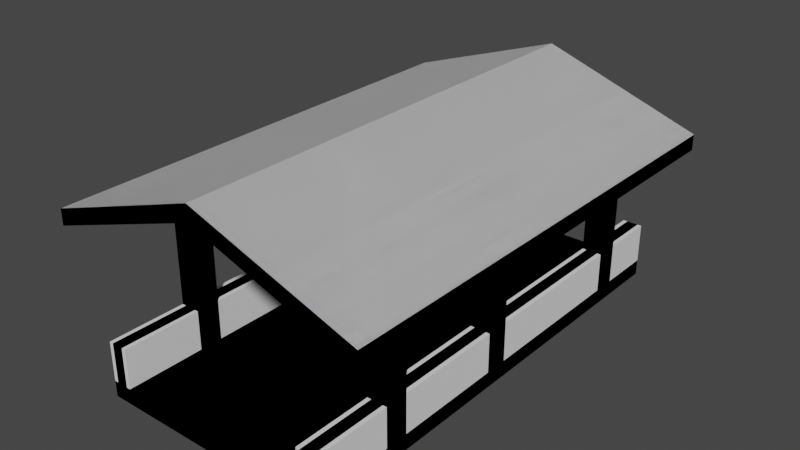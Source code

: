 # Source: bridge.blend  (saved by Blender 3.3.6; exported with 4.5.12 LTS)
import bpy
from mathutils import Matrix  # noqa: F401  (used for matrix-valued properties, if any)

bpy.ops.wm.read_factory_settings(use_empty=True)
scene = bpy.context.scene
scene.name = 'Scene'

# ---- collections
col_collection = bpy.data.collections.new('Collection'); scene.collection.children.link(col_collection)

# ---- node groups
ng_auto_smooth = bpy.data.node_groups.new('Auto Smooth', 'GeometryNodeTree')
_s = ng_auto_smooth.interface.new_socket(name='Geometry', in_out='OUTPUT', socket_type='NodeSocketGeometry')
_s = ng_auto_smooth.interface.new_socket(name='Geometry', in_out='INPUT', socket_type='NodeSocketGeometry')
_s = ng_auto_smooth.interface.new_socket(name='Angle', in_out='INPUT', socket_type='NodeSocketFloat')
_s.subtype = 'ANGLE'
_s.min_value = 0.0
_s.max_value = 3.142
ng_auto_smooth.is_modifier = True
_N = ng_auto_smooth.nodes; _L = ng_auto_smooth.links
n0 = _N.new('NodeGroupOutput'); n0.name = 'Group Output'; n0.location = (480, -100)
n1 = _N.new('NodeGroupInput'); n1.name = 'Group Input'; n1.location = (-420, -300)
n2 = _N.new('NodeGroupInput'); n2.name = 'Group Input.001'; n2.location = (-60, -100)
n3 = _N.new('GeometryNodeSetShadeSmooth'); n3.name = 'Set Shade Smooth'; n3.location = (120, -100)
n3.domain = 'EDGE'
n4 = _N.new('GeometryNodeSetShadeSmooth'); n4.name = 'Set Shade Smooth.001'; n4.location = (300, -100)
n5 = _N.new('GeometryNodeInputMeshEdgeAngle'); n5.name = 'Edge Angle'; n5.location = (-420, -220)
n6 = _N.new('GeometryNodeInputEdgeSmooth'); n6.name = 'Is Edge Smooth'; n6.location = (-60, -160)
n7 = _N.new('GeometryNodeInputShadeSmooth'); n7.name = 'Is Face Smooth'; n7.location = (-240, -340)
n8 = _N.new('FunctionNodeBooleanMath'); n8.name = 'Boolean Math'; n8.location = (-60, -220)
n9 = _N.new('FunctionNodeCompare'); n9.name = 'Compare'; n9.location = (-240, -180)
n9.operation = 'LESS_EQUAL'
_L.new(n5.outputs[0], n9.inputs[0])
_L.new(n4.outputs[0], n0.inputs[0])
_L.new(n1.outputs[1], n9.inputs[1])
_L.new(n9.outputs[0], n8.inputs[0])
_L.new(n7.outputs[0], n8.inputs[1])
_L.new(n2.outputs[0], n3.inputs[0])
_L.new(n6.outputs[0], n3.inputs[1])
_L.new(n3.outputs[0], n4.inputs[0])
_L.new(n8.outputs[0], n3.inputs[2])
n0.is_active_output = True

# ---- world
world_world = bpy.data.worlds.new('World'); scene.world = world_world
world_world.use_nodes = True; world_world.node_tree.nodes.clear()
_N = world_world.node_tree.nodes; _L = world_world.node_tree.links
n0 = _N.new('ShaderNodeOutputWorld'); n0.name = 'World Output'; n0.location = (300, 300)
n1 = _N.new('ShaderNodeBackground'); n1.name = 'Background'; n1.location = (10, 300)
n1.inputs[0].default_value = (0.05088, 0.05088, 0.05088, 1.0)
_L.new(n1.outputs[0], n0.inputs[0])
n0.is_active_output = True
world_world.color = (0.05088, 0.05088, 0.05088)
world_world.use_sun_shadow = False
world_world.sun_shadow_jitter_overblur = 0.0

# ---- cameras
cam_camera = bpy.data.cameras.new('Camera')
cam_camera.sensor_fit = 'VERTICAL'
cam_camera.clip_start = 0.05
cam_camera.clip_end = 100.0
cam_camera.lens = 17.14
cam_camera.lens_unit = 'FOV'
cam_camera_001 = bpy.data.cameras.new('Camera.001')
cam_camera_001.sensor_fit = 'VERTICAL'
cam_camera_001.clip_start = 0.05
cam_camera_001.clip_end = 100.0
cam_camera_001.lens = 17.14
cam_camera_001.lens_unit = 'FOV'

# ---- meshes
me_mesh_0 = bpy.data.meshes.new('Mesh_0')
me_mesh_0.from_pydata([(-0.5, -0.5, 1.0), (0.5, 0.5, 1.0), (0.5, -0.5, 1.0), (-0.5, 0.5, 1.0), (-0.5, -0.5, -1.0), (0.5, 0.5, -1.0), (0.5, -0.5, -1.0), (-0.5, 0.5, -1.0), (0.5, -0.5, 1.0), (-0.5, 0.5, 1.0), (0.5, 0.5, 1.0), (-0.5, -0.5, 1.0), (0.5, -0.5, -1.0), (-0.5, 0.5, -1.0), (0.5, 0.5, -1.0), (-0.5, -0.5, -1.0), (0.5, -0.5, 1.0), (-0.5, -0.5, -1.0), (-0.5, -0.5, 1.0), (0.5, -0.5, -1.0), (0.5, 0.5, 1.0), (-0.5, 0.5, -1.0), (-0.5, 0.5, 1.0), (0.5, 0.5, -1.0)], [], [(4, 2, 0), (4, 6, 2), (5, 3, 1), (5, 7, 3), (12, 10, 8), (12, 14, 10), (13, 11, 9), (13, 15, 11), (20, 18, 16), (20, 22, 18), (21, 19, 17), (21, 23, 19)])
_uv = me_mesh_0.uv_layers.new(name='UVMap')
_uv.uv.foreach_set('vector', [0.0, 0.5, 0.3333, 1.0, 0.0, 1.0, 0.0, 0.5, 0.3333, 0.5, 0.3333, 1.0, 0.6665, 0.5, 1.0, 1.0, 0.6665, 1.0, 0.6665, 0.5, 1.0, 0.5, 1.0, 1.0, 0.3333, 0.5, 0.6665, 1.0, 0.3333, 1.0, 0.3333, 0.5, 0.6665, 0.5, 0.6665, 1.0, 0.0, 0.0, 0.3333, 0.5, 0.0, 0.5, 0.0, 0.0, 0.3333, 0.0, 0.3333, 0.5, 0.3333, 0.0, 0.6665, 0.5, 0.3333, 0.5, 0.3333, 0.0, 0.6665, 0.0, 0.6665, 0.5, 0.6665, 0.0, 1.0, 0.5, 0.6665, 0.5, 0.6665, 0.0, 1.0, 0.0, 1.0, 0.5])
me_mesh_0.update()
me_mesh_0.normals_split_custom_set([tuple(v) for v in zip(*[iter([0.0, -1.0, 0.0, 0.0, -1.0, 0.0, 0.0, -1.0, 0.0, 0.0, -1.0, 0.0, 0.0, -1.0, 0.0, 0.0, -1.0, 0.0, 0.0, 1.0, 0.0, 0.0, 1.0, 0.0, 0.0, 1.0, 0.0, 0.0, 1.0, 0.0, 0.0, 1.0, 0.0, 0.0, 1.0, 0.0, 1.0, 0.0, 0.0, 1.0, 0.0, 0.0, 1.0, 0.0, 0.0, 1.0, 0.0, 0.0, 1.0, 0.0, 0.0, 1.0, 0.0, 0.0, -1.0, 0.0, 0.0, -1.0, 0.0, 0.0, -1.0, 0.0, 0.0, -1.0, 0.0, 0.0, -1.0, 0.0, 0.0, -1.0, 0.0, 0.0, 0.0, 0.0, 1.0, 0.0, 0.0, 1.0, 0.0, 0.0, 1.0, 0.0, 0.0, 1.0, 0.0, 0.0, 1.0, 0.0, 0.0, 1.0, 0.0, 0.0, -1.0, 0.0, 0.0, -1.0, 0.0, 0.0, -1.0, 0.0, 0.0, -1.0, 0.0, 0.0, -1.0, 0.0, 0.0, -1.0])] * 3)])
me_cube = bpy.data.meshes.new('Cube')
me_cube.from_pydata([(-3.0, -4.0, -0.4), (-3.0, -4.0, 0.0), (-3.0, 4.0, -0.4), (-3.0, 4.0, 0.0), (-3.0, -2.6, 0.0), (-3.0, -2.6, 4.0), (-3.0, -2.0, 0.0), (-3.0, -2.0, 4.0), (-2.5, -2.6, 0.0), (-2.5, -2.6, 4.2), (-2.5, -2.0, 0.0), (-2.5, -2.0, 4.2), (-3.0, 2.0, 0.0), (-3.0, 2.0, 4.0), (-3.0, 2.6, 0.0), (-3.0, 2.6, 4.0), (-2.5, 2.0, 0.0), (-2.5, 2.0, 4.2), (-2.5, 2.6, 0.0), (-2.5, 2.6, 4.2), (-2.6, 4.0, 1.0), (-2.6, 4.0, 4.47e-08), (-2.6, -4.0, 1.0), (-2.6, -4.0, 4.47e-08), (-2.9, 4.0, 1.0), (-2.9, 4.0, 4.47e-08), (-2.9, -4.0, 1.0), (-2.9, -4.0, 4.47e-08), (0.0, 4.0, -0.4), (0.0, 4.0, 0.0), (0.0, -4.0, -0.4), (0.0, -4.0, 0.0), (0.0, -4.0, 4.8), (0.0, -4.0, 5.2), (0.0, 4.0, 4.8), (0.0, 4.0, 5.2), (-4.1, -4.0, 3.4), (-4.1, -4.0, 3.8), (-4.1, 4.0, 3.4), (-4.1, 4.0, 3.8)], [], [(0, 1, 3, 2), (36, 37, 39, 38), (29, 3, 1, 31), (4, 5, 7, 6), (6, 7, 11, 10), (10, 11, 9, 8), (8, 9, 5, 4), (12, 13, 15, 14), (14, 15, 19, 18), (18, 19, 17, 16), (16, 17, 13, 12), (27, 26, 24, 25), (20, 24, 26, 22), (21, 20, 22, 23), (2, 28, 30, 0), (35, 39, 37, 33), (32, 36, 38, 34)])
me_cube.polygons.foreach_set('use_smooth', [True] * 17)
_uv = me_cube.uv_layers.new(name='UVMap')
_uv.uv.foreach_set('vector', [0.375, 0.0, 0.625, 0.0, 0.625, 0.25, 0.375, 0.25, 0.375, 0.25, 0.625, 0.25, 0.625, 0.5, 0.375, 0.5, 0.75, 0.5, 0.875, 0.5, 0.875, 0.75, 0.75, 0.75, 0.375, 0.0, 0.625, 0.0, 0.625, 0.25, 0.375, 0.25, 0.375, 0.25, 0.625, 0.25, 0.625, 0.5, 0.375, 0.5, 0.375, 0.5, 0.625, 0.5, 0.625, 0.75, 0.375, 0.75, 0.375, 0.75, 0.625, 0.75, 0.625, 1.0, 0.375, 1.0, 0.375, 0.0, 0.625, 0.0, 0.625, 0.25, 0.375, 0.25, 0.375, 0.25, 0.625, 0.25, 0.625, 0.5, 0.375, 0.5, 0.375, 0.5, 0.625, 0.5, 0.625, 0.75, 0.375, 0.75, 0.375, 0.75, 0.625, 0.75, 0.625, 1.0, 0.375, 1.0, 0.375, 0.5, 0.625, 0.5, 0.625, 0.75, 0.375, 0.75, 0.125, 0.5, 0.375, 0.5, 0.375, 0.75, 0.125, 0.75, 0.625, 0.5, 0.875, 0.5, 0.875, 0.75, 0.625, 0.75, 0.125, 0.5, 0.25, 0.5, 0.25, 0.75, 0.125, 0.75, 0.375, 0.75, 0.625, 0.75, 0.625, 1.0, 0.375, 1.0, 0.375, 0.75, 0.125, 0.75, 0.125, 0.5, 0.375, 0.5])
me_cube.update()
me_cube_001 = bpy.data.meshes.new('Cube.001')
me_cube_001.from_pydata([(-3.0, 4.0, -0.4), (-3.0, 4.0, 0.0), (-3.0, 2.0, 0.0), (-3.0, 2.0, 4.0), (-3.0, 2.6, 0.0), (-3.0, 2.6, 4.0), (-2.5, 2.0, 0.0), (-2.5, 2.0, 4.2), (-2.5, 2.6, 0.0), (-2.5, 2.6, 4.2), (-2.6, 4.0, 1.0), (-2.6, 4.0, 4.47e-08), (-2.9, 4.0, 1.0), (-2.9, 4.0, 4.47e-08), (0.0, 4.0, -0.4), (0.0, 4.0, 0.0), (0.0, 4.0, 4.8), (0.0, 4.0, 5.2), (-4.1, 4.0, 3.4), (-4.1, 4.0, 3.8), (0.0, 0.0, 4.8), (0.0, 0.0, 5.2), (-4.1, 0.0, 3.4), (-4.1, 0.0, 3.8), (-2.6, 0.0, 1.0), (-2.9, 0.0, 4.47e-08), (-2.9, 0.0, 1.0), (-2.6, 0.0, 4.47e-08), (-3.0, 0.0, -0.4), (-3.0, 0.0, 0.0), (0.0, 0.0, 0.0), (0.0, 0.0, -0.4)], [], [(28, 29, 1, 0), (22, 23, 19, 18), (2, 3, 5, 4), (4, 5, 9, 8), (8, 9, 7, 6), (6, 7, 3, 2), (16, 20, 22, 18), (25, 26, 12, 13), (20, 21, 23, 22), (11, 10, 24, 27), (10, 12, 26, 24), (0, 14, 31, 28), (15, 1, 29, 30), (27, 24, 26, 25), (31, 30, 29, 28), (17, 19, 23, 21)])
me_cube_001.polygons.foreach_set('use_smooth', [True] * 16)
_uv = me_cube_001.uv_layers.new(name='UVMap')
_uv.uv.foreach_set('vector', [0.375, 0.125, 0.625, 0.125, 0.625, 0.25, 0.375, 0.25, 0.375, 0.375, 0.625, 0.375, 0.625, 0.5, 0.375, 0.5, 0.375, 0.0, 0.625, 0.0, 0.625, 0.25, 0.375, 0.25, 0.375, 0.25, 0.625, 0.25, 0.625, 0.5, 0.375, 0.5, 0.375, 0.5, 0.625, 0.5, 0.625, 0.75, 0.375, 0.75, 0.375, 0.75, 0.625, 0.75, 0.625, 1.0, 0.375, 1.0, 0.375, 0.5, 0.375, 0.625, 0.125, 0.625, 0.125, 0.5, 0.375, 0.625, 0.625, 0.625, 0.625, 0.75, 0.375, 0.75, 0.375, 0.625, 0.375, 0.875, 0.625, 0.375, 0.375, 0.375, 0.625, 0.5, 0.875, 0.5, 0.875, 0.625, 0.625, 0.625, 0.125, 0.5, 0.375, 0.5, 0.375, 0.625, 0.125, 0.625, 0.125, 0.5, 0.25, 0.5, 0.25, 0.625, 0.125, 0.625, 0.75, 0.5, 0.875, 0.5, 0.875, 0.625, 0.75, 0.625, 0.625, 0.625, 0.125, 0.625, 0.625, 0.625, 0.375, 0.625, 0.25, 0.625, 0.75, 0.625, 0.875, 0.625, 0.375, 0.125, 0.375, 0.75, 0.625, 0.75, 0.625, 0.875, 0.375, 0.875])
me_cube_001.update()
me_cube_010 = bpy.data.meshes.new('Cube.010')
me_cube_010.from_pydata([(-3.0, -4.0, -0.4), (-3.0, -4.0, 0.0), (-3.0, 4.0, -0.4), (-3.0, 4.0, 0.0), (-3.0, -2.6, 0.0), (-3.0, -2.6, 4.0), (-3.0, -2.0, 0.0), (-3.0, -2.0, 4.0), (-2.5, -2.6, 0.0), (-2.5, -2.6, 4.2), (-2.5, -2.0, 0.0), (-2.5, -2.0, 4.2), (-3.0, 2.0, 0.0), (-3.0, 2.0, 4.0), (-3.0, 2.6, 0.0), (-3.0, 2.6, 4.0), (-2.5, 2.0, 0.0), (-2.5, 2.0, 4.2), (-2.5, 2.6, 0.0), (-2.5, 2.6, 4.2), (-2.5, 4.0, 1.0), (-2.5, 4.0, 4.47e-08), (-2.5, -4.0, 1.0), (-2.5, -4.0, 4.47e-08), (-3.0, 4.0, 1.0), (-3.0, 4.0, 4.47e-08), (-3.0, -4.0, 1.0), (-3.0, -4.0, 4.47e-08), (0.0, 4.0, -0.4), (0.0, 4.0, 0.0), (0.0, -4.0, -0.4), (0.0, -4.0, 0.0), (0.0, -4.0, 4.8), (0.0, -4.0, 5.2), (0.0, 4.0, 4.8), (0.0, 4.0, 5.2), (-4.1, -4.0, 3.4), (-4.1, -4.0, 3.8), (-4.1, 4.0, 3.4), (-4.1, 4.0, 3.8)], [], [(0, 1, 3, 2), (36, 37, 39, 38), (29, 3, 1, 31), (4, 5, 7, 6), (6, 7, 11, 10), (10, 11, 9, 8), (8, 9, 5, 4), (12, 13, 15, 14), (14, 15, 19, 18), (18, 19, 17, 16), (16, 17, 13, 12), (27, 26, 24, 25), (20, 24, 26, 22), (21, 20, 22, 23), (2, 28, 30, 0), (35, 39, 37, 33), (32, 36, 38, 34)])
me_cube_010.polygons.foreach_set('use_smooth', [True] * 17)
_uv = me_cube_010.uv_layers.new(name='UVMap')
_uv.uv.foreach_set('vector', [0.375, 0.0, 0.625, 0.0, 0.625, 0.25, 0.375, 0.25, 0.375, 0.25, 0.625, 0.25, 0.625, 0.5, 0.375, 0.5, 0.75, 0.5, 0.875, 0.5, 0.875, 0.75, 0.75, 0.75, 0.375, 0.0, 0.625, 0.0, 0.625, 0.25, 0.375, 0.25, 0.375, 0.25, 0.625, 0.25, 0.625, 0.5, 0.375, 0.5, 0.375, 0.5, 0.625, 0.5, 0.625, 0.75, 0.375, 0.75, 0.375, 0.75, 0.625, 0.75, 0.625, 1.0, 0.375, 1.0, 0.375, 0.0, 0.625, 0.0, 0.625, 0.25, 0.375, 0.25, 0.375, 0.25, 0.625, 0.25, 0.625, 0.5, 0.375, 0.5, 0.375, 0.5, 0.625, 0.5, 0.625, 0.75, 0.375, 0.75, 0.375, 0.75, 0.625, 0.75, 0.625, 1.0, 0.375, 1.0, 0.375, 0.5, 0.625, 0.5, 0.625, 0.75, 0.375, 0.75, 0.125, 0.5, 0.375, 0.5, 0.375, 0.75, 0.125, 0.75, 0.625, 0.5, 0.875, 0.5, 0.875, 0.75, 0.625, 0.75, 0.125, 0.5, 0.25, 0.5, 0.25, 0.75, 0.125, 0.75, 0.375, 0.75, 0.625, 0.75, 0.625, 1.0, 0.375, 1.0, 0.375, 0.75, 0.125, 0.75, 0.125, 0.5, 0.375, 0.5])
me_cube_010.update()
me_cube_011 = bpy.data.meshes.new('Cube.011')
me_cube_011.from_pydata([(-3.0, 4.0, -0.4), (-3.0, 4.0, 0.0), (-3.0, 2.0, 0.0), (-3.0, 2.0, 4.0), (-3.0, 2.6, 0.0), (-3.0, 2.6, 4.0), (-2.5, 2.0, 0.0), (-2.5, 2.0, 4.2), (-2.5, 2.6, 0.0), (-2.5, 2.6, 4.2), (-2.5, 4.0, 1.0), (-2.5, 4.0, 4.47e-08), (-3.0, 4.0, 1.0), (-3.0, 4.0, 4.47e-08), (0.0, 4.0, -0.4), (0.0, 4.0, 0.0), (0.0, 4.0, 4.8), (0.0, 4.0, 5.2), (-4.1, 4.0, 3.4), (-4.1, 4.0, 3.8), (0.0, 0.0, 4.8), (0.0, 0.0, 5.2), (-4.1, 0.0, 3.4), (-4.1, 0.0, 3.8), (-2.5, 0.0, 1.0), (-3.0, 0.0, 4.47e-08), (-3.0, 0.0, 1.0), (-2.5, 0.0, 4.47e-08), (-3.0, 0.0, -0.4), (-3.0, 0.0, 0.0), (0.0, 0.0, 0.0), (0.0, 0.0, -0.4)], [], [(28, 29, 1, 0), (22, 23, 19, 18), (2, 3, 5, 4), (4, 5, 9, 8), (8, 9, 7, 6), (6, 7, 3, 2), (16, 20, 22, 18), (25, 26, 12, 13), (20, 21, 23, 22), (11, 10, 24, 27), (10, 12, 26, 24), (0, 14, 31, 28), (15, 1, 29, 30), (27, 24, 26, 25), (31, 30, 29, 28), (17, 19, 23, 21)])
me_cube_011.polygons.foreach_set('use_smooth', [True] * 16)
_uv = me_cube_011.uv_layers.new(name='UVMap')
_uv.uv.foreach_set('vector', [0.375, 0.125, 0.625, 0.125, 0.625, 0.25, 0.375, 0.25, 0.375, 0.375, 0.625, 0.375, 0.625, 0.5, 0.375, 0.5, 0.375, 0.0, 0.625, 0.0, 0.625, 0.25, 0.375, 0.25, 0.375, 0.25, 0.625, 0.25, 0.625, 0.5, 0.375, 0.5, 0.375, 0.5, 0.625, 0.5, 0.625, 0.75, 0.375, 0.75, 0.375, 0.75, 0.625, 0.75, 0.625, 1.0, 0.375, 1.0, 0.375, 0.5, 0.375, 0.625, 0.125, 0.625, 0.125, 0.5, 0.375, 0.625, 0.625, 0.625, 0.625, 0.75, 0.375, 0.75, 0.375, 0.625, 0.375, 0.875, 0.625, 0.375, 0.375, 0.375, 0.625, 0.5, 0.875, 0.5, 0.875, 0.625, 0.625, 0.625, 0.125, 0.5, 0.375, 0.5, 0.375, 0.625, 0.125, 0.625, 0.125, 0.5, 0.25, 0.5, 0.25, 0.625, 0.125, 0.625, 0.75, 0.5, 0.875, 0.5, 0.875, 0.625, 0.75, 0.625, 0.625, 0.625, 0.125, 0.625, 0.625, 0.625, 0.375, 0.625, 0.25, 0.625, 0.75, 0.625, 0.875, 0.625, 0.375, 0.125, 0.375, 0.75, 0.625, 0.75, 0.625, 0.875, 0.375, 0.875])
me_cube_011.update()

# ---- objects
ob_player = bpy.data.objects.new('Player', None)
ob_body = bpy.data.objects.new('Body', None)
ob_camerapivot = bpy.data.objects.new('CameraPivot', None)
ob_fpcamera = bpy.data.objects.new('FPCamera', cam_camera)
ob_springarm = bpy.data.objects.new('SpringArm', None)
ob_tpcamera = bpy.data.objects.new('TPCamera', cam_camera_001)
ob_meshinstance = bpy.data.objects.new('MeshInstance', me_mesh_0)
ob_walldetector = bpy.data.objects.new('WallDetector', None)
ob_collisionshape = bpy.data.objects.new('CollisionShape', None)
ob_floordetector = bpy.data.objects.new('FloorDetector', None)
ob_collisionshape2 = bpy.data.objects.new('CollisionShape2', None)
ob_ceilingdetector = bpy.data.objects.new('CeilingDetector', None)
ob_collisionshape3 = bpy.data.objects.new('CollisionShape3', None)
ob_bridgemid = bpy.data.objects.new('BridgeMid', me_cube)
ob_bridgeend = bpy.data.objects.new('BridgeEnd', me_cube_001)
ob_bridgemid_colonly = bpy.data.objects.new('BridgeMid-colonly', me_cube_010)
ob_bridgeend_colonly = bpy.data.objects.new('BridgeEnd-colonly', me_cube_011)

# ---- transforms, parenting, visibility, modifiers, constraints
ob_player.location = (0.0, 0.0, 1.0)
ob_player.rotation_mode = 'QUATERNION'
ob_player.rotation_quaternion = (1.0, 0.0, 0.0, 0.0)
ob_player.empty_display_size = 0.001
ob_body.parent = ob_player
ob_body.location = (0.0, 0.0, 0.0)
ob_body.rotation_mode = 'QUATERNION'
ob_body.rotation_quaternion = (1.0, 0.0, 0.0, 0.0)
ob_body.empty_display_size = 0.001
ob_camerapivot.parent = ob_player
ob_camerapivot.location = (0.0, 0.0, 0.5)
ob_camerapivot.rotation_mode = 'QUATERNION'
ob_camerapivot.rotation_quaternion = (1.0, 0.0, 0.0, 0.0)
ob_camerapivot.empty_display_size = 0.001
ob_fpcamera.parent = ob_camerapivot
ob_fpcamera.location = (0.0, 0.0, 0.0)
ob_fpcamera.rotation_mode = 'QUATERNION'
ob_fpcamera.rotation_quaternion = (0.7071, 0.7071, 0.0, 0.0)
ob_springarm.parent = ob_fpcamera
ob_springarm.location = (0.0, 0.0, 0.0)
ob_springarm.rotation_mode = 'QUATERNION'
ob_springarm.rotation_quaternion = (0.7071, -0.7071, 0.0, 0.0)
ob_springarm.empty_display_size = 0.001
ob_tpcamera.parent = ob_springarm
ob_tpcamera.location = (0.0, 0.0, 0.0)
ob_tpcamera.rotation_mode = 'QUATERNION'
ob_tpcamera.rotation_quaternion = (0.7071, 0.7071, 0.0, 0.0)
ob_meshinstance.parent = ob_camerapivot
ob_meshinstance.location = (0.0, 0.0, -0.5)
ob_meshinstance.rotation_mode = 'QUATERNION'
ob_meshinstance.rotation_quaternion = (1.0, 0.0, 0.0, 0.0)
ob_walldetector.parent = ob_player
ob_walldetector.location = (0.0, 0.0, 0.0)
ob_walldetector.rotation_mode = 'QUATERNION'
ob_walldetector.rotation_quaternion = (1.0, 0.0, 0.0, 0.0)
ob_walldetector.empty_display_size = 0.001
ob_collisionshape.parent = ob_walldetector
ob_collisionshape.location = (0.0, 0.0, 0.24)
ob_collisionshape.rotation_mode = 'QUATERNION'
ob_collisionshape.rotation_quaternion = (1.0, 0.0, 0.0, 0.0)
ob_collisionshape.empty_display_size = 0.096
ob_floordetector.parent = ob_player
ob_floordetector.location = (0.0, 0.0, 0.0)
ob_floordetector.rotation_mode = 'QUATERNION'
ob_floordetector.rotation_quaternion = (1.0, 0.0, 0.0, 0.0)
ob_floordetector.empty_display_size = 0.001
ob_collisionshape2.parent = ob_floordetector
ob_collisionshape2.location = (0.0, 0.0, -1.29)
ob_collisionshape2.rotation_mode = 'QUATERNION'
ob_collisionshape2.rotation_quaternion = (1.0, 0.0, 0.0, 0.0)
ob_collisionshape2.empty_display_size = 0.516
ob_ceilingdetector.parent = ob_player
ob_ceilingdetector.location = (0.0, 0.0, 0.0)
ob_ceilingdetector.rotation_mode = 'QUATERNION'
ob_ceilingdetector.rotation_quaternion = (1.0, 0.0, 0.0, 0.0)
ob_ceilingdetector.empty_display_size = 0.001
ob_collisionshape3.parent = ob_ceilingdetector
ob_collisionshape3.location = (0.0, 0.0, 0.8)
ob_collisionshape3.rotation_mode = 'QUATERNION'
ob_collisionshape3.rotation_quaternion = (1.0, 0.0, 0.0, 0.0)
ob_collisionshape3.empty_display_size = 0.32
ob_bridgemid.location = (0.0, 0.0, 0.0)
_m = ob_bridgemid.modifiers.new('Mirror', 'MIRROR')
_m.use_clip = True
_m = ob_bridgemid.modifiers.new('Auto Smooth', 'NODES')
_m.node_group = ng_auto_smooth
_gi = [s.identifier for s in ng_auto_smooth.interface.items_tree if s.item_type == 'SOCKET' and s.in_out == 'INPUT']
_m[_gi[1]] = 0.5236  # Angle
ob_bridgeend.location = (0.0, -8.0, 0.0)
_m = ob_bridgeend.modifiers.new('Mirror', 'MIRROR')
_m.use_clip = True
_m = ob_bridgeend.modifiers.new('Auto Smooth', 'NODES')
_m.node_group = ng_auto_smooth
_gi = [s.identifier for s in ng_auto_smooth.interface.items_tree if s.item_type == 'SOCKET' and s.in_out == 'INPUT']
_m[_gi[1]] = 0.5236  # Angle
ob_bridgemid_colonly.location = (0.0, 0.0, 0.0)
ob_bridgemid_colonly.display_type = 'WIRE'
_m = ob_bridgemid_colonly.modifiers.new('Mirror', 'MIRROR')
_m.use_clip = True
_m = ob_bridgemid_colonly.modifiers.new('Auto Smooth', 'NODES')
_m.node_group = ng_auto_smooth
_gi = [s.identifier for s in ng_auto_smooth.interface.items_tree if s.item_type == 'SOCKET' and s.in_out == 'INPUT']
_m[_gi[1]] = 0.5236  # Angle
ob_bridgeend_colonly.location = (0.0, -8.0, 0.0)
ob_bridgeend_colonly.display_type = 'WIRE'
_m = ob_bridgeend_colonly.modifiers.new('Mirror', 'MIRROR')
_m.use_clip = True
_m = ob_bridgeend_colonly.modifiers.new('Auto Smooth', 'NODES')
_m.node_group = ng_auto_smooth
_gi = [s.identifier for s in ng_auto_smooth.interface.items_tree if s.item_type == 'SOCKET' and s.in_out == 'INPUT']
_m[_gi[1]] = 0.5236  # Angle

# ---- collection membership
scene.collection.objects.link(ob_player)
scene.collection.objects.link(ob_body)
scene.collection.objects.link(ob_camerapivot)
scene.collection.objects.link(ob_fpcamera)
scene.collection.objects.link(ob_springarm)
scene.collection.objects.link(ob_tpcamera)
scene.collection.objects.link(ob_meshinstance)
scene.collection.objects.link(ob_walldetector)
scene.collection.objects.link(ob_collisionshape)
scene.collection.objects.link(ob_floordetector)
scene.collection.objects.link(ob_collisionshape2)
scene.collection.objects.link(ob_ceilingdetector)
scene.collection.objects.link(ob_collisionshape3)
col_collection.objects.link(ob_bridgemid)
col_collection.objects.link(ob_bridgeend)
col_collection.objects.link(ob_bridgemid_colonly)
col_collection.objects.link(ob_bridgeend_colonly)

# ---- scene / render settings (as saved in the file)
scene.frame_start = 1; scene.frame_end = 250; scene.frame_set(1)
scene.render.engine = 'CYCLES'
scene.cycles.sampling_pattern = 'TABULATED_SOBOL'
scene.cycles.use_light_tree = False
scene.view_settings.view_transform = 'Filmic'
bpy.context.view_layer.update()

# ---- added for rendering (the .blend has no active camera and no usable light): camera, sun
cam_auto = bpy.data.cameras.new('AutoCamera')
cam_auto.lens = 50.0
cam_auto.sensor_width = 36.0
cam_auto.clip_end = 1000.0
ob_auto_camera = bpy.data.objects.new('AutoCamera', cam_auto)
scene.collection.objects.link(ob_auto_camera)
ob_auto_camera.location = (14.4109, -19.2931, 13.9288)
ob_auto_camera.rotation_euler = (1.09748, -7.21219e-08, 0.694738)
scene.camera = ob_auto_camera
light_auto_sun = bpy.data.lights.new('AutoSun', 'SUN')
light_auto_sun.energy = 3.0
light_auto_sun.angle = 0.0523599
ob_auto_sun = bpy.data.objects.new('AutoSun', light_auto_sun)
scene.collection.objects.link(ob_auto_sun)
ob_auto_sun.rotation_euler = (0.872665, 0.174533, 0.523599)
bpy.context.view_layer.update()
